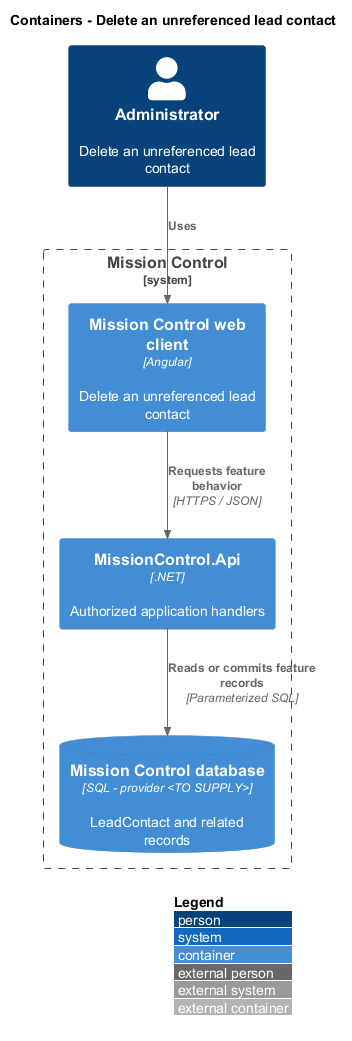

The diagram above was rendered by PlantUML. Its source (embedded in the PNG):
@startuml
!include <C4/C4_Container>
LAYOUT_WITH_LEGEND()
title Containers - Delete an unreferenced lead contact
Person(actor, "Administrator", "Delete an unreferenced lead contact")
System_Boundary(mc, "Mission Control") {
  Container(web, "Mission Control web client", "Angular", "Delete an unreferenced lead contact")
  Container(api, "MissionControl.Api", ".NET", "Authorized application handlers")
  ContainerDb(db, "Mission Control database", "SQL - provider <TO SUPPLY>", "LeadContact and related records")
}
Rel(actor, web, "Uses")
Rel(web, api, "Requests feature behavior", "HTTPS / JSON")
Rel(api, db, "Reads or commits feature records", "Parameterized SQL")
@enduml